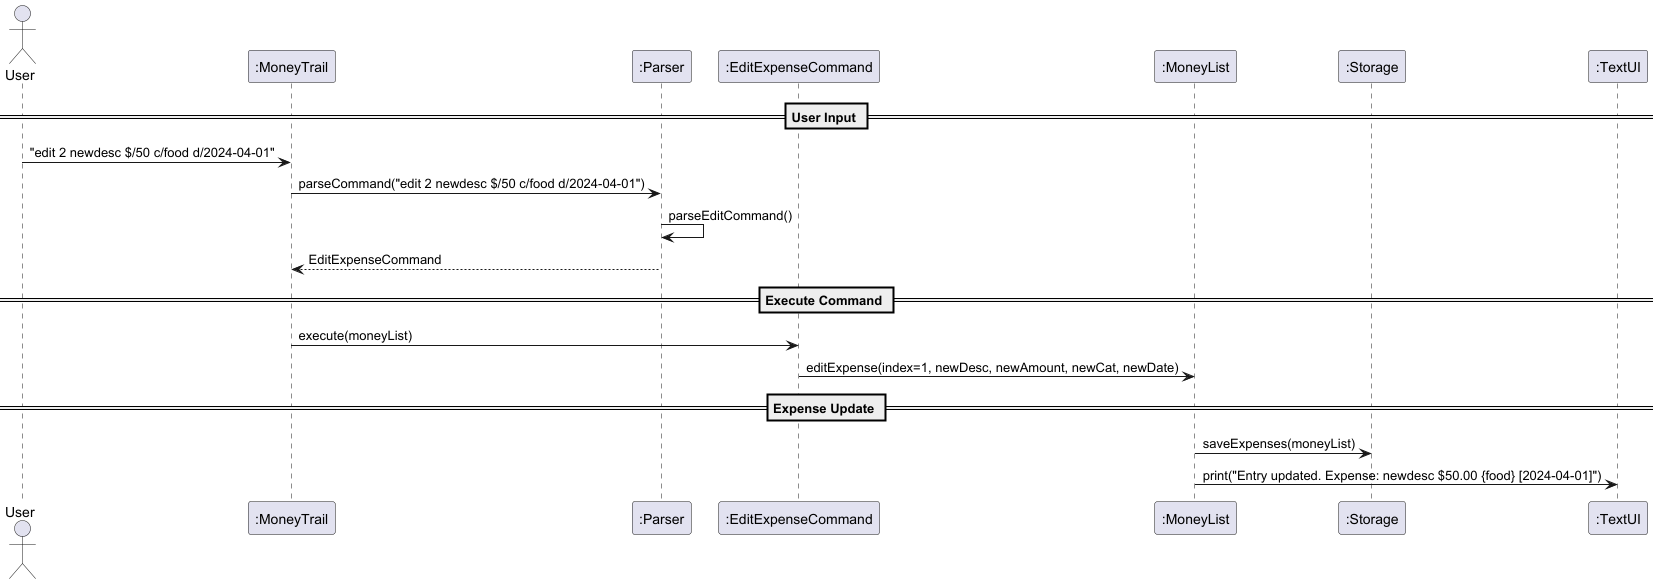

The diagram above was rendered by PlantUML. Its source (embedded in the PNG):
@startuml
actor User
participant MoneyTrail as ":MoneyTrail"
participant Parser as ":Parser"
participant EditExpenseCommand as ":EditExpenseCommand"
participant MoneyList as ":MoneyList"
participant Storage as ":Storage"
participant TextUI as ":TextUI"

== User Input ==
User -> MoneyTrail : "edit 2 newdesc $/50 c/food d/2024-04-01"
MoneyTrail -> Parser : parseCommand("edit 2 newdesc $/50 c/food d/2024-04-01")
Parser -> Parser : parseEditCommand()
Parser --> MoneyTrail : EditExpenseCommand

== Execute Command ==
MoneyTrail -> EditExpenseCommand : execute(moneyList)
EditExpenseCommand -> MoneyList : editExpense(index=1, newDesc, newAmount, newCat, newDate)

== Expense Update ==
MoneyList -> Storage : saveExpenses(moneyList)
MoneyList -> TextUI : print("Entry updated. Expense: newdesc $50.00 {food} [2024-04-01]")

@enduml